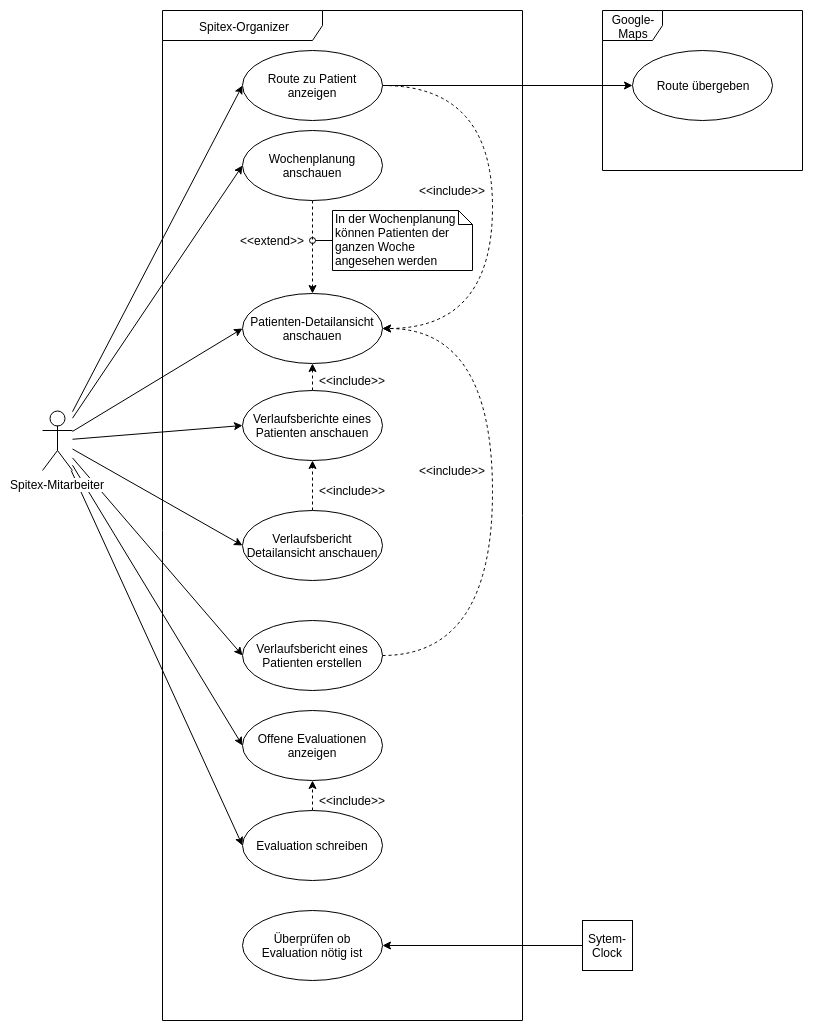

The diagram above was exported from draw.io. Its source (the exported page's mxGraphModel, read from the mxfile embedded in the PNG):
<mxGraphModel dx="1327" dy="759" grid="1" gridSize="10" guides="1" tooltips="1" connect="1" arrows="1" fold="1" page="1" pageScale="1" pageWidth="850" pageHeight="1100" math="0" shadow="0">
  <root>
    <mxCell id="0" />
    <mxCell id="1" parent="0" />
    <mxCell id="88JJqB2Z0JOf3WVHigIB-12" style="edgeStyle=none;rounded=0;jumpStyle=none;orthogonalLoop=1;jettySize=auto;html=1;entryX=0;entryY=0.5;entryDx=0;entryDy=0;strokeColor=#000000;" edge="1" parent="1" source="88JJqB2Z0JOf3WVHigIB-1" target="88JJqB2Z0JOf3WVHigIB-11">
      <mxGeometry relative="1" as="geometry" />
    </mxCell>
    <mxCell id="88JJqB2Z0JOf3WVHigIB-13" style="edgeStyle=none;rounded=0;jumpStyle=none;orthogonalLoop=1;jettySize=auto;html=1;entryX=0;entryY=0.5;entryDx=0;entryDy=0;strokeColor=#000000;" edge="1" parent="1" source="88JJqB2Z0JOf3WVHigIB-1" target="88JJqB2Z0JOf3WVHigIB-5">
      <mxGeometry relative="1" as="geometry" />
    </mxCell>
    <mxCell id="88JJqB2Z0JOf3WVHigIB-26" style="rounded=0;comic=0;jumpStyle=none;orthogonalLoop=1;jettySize=auto;html=1;entryX=0;entryY=0.5;entryDx=0;entryDy=0;strokeColor=#000000;" edge="1" parent="1" source="88JJqB2Z0JOf3WVHigIB-1" target="88JJqB2Z0JOf3WVHigIB-25">
      <mxGeometry relative="1" as="geometry" />
    </mxCell>
    <mxCell id="88JJqB2Z0JOf3WVHigIB-33" style="edgeStyle=none;rounded=0;comic=0;jumpStyle=none;orthogonalLoop=1;jettySize=auto;html=1;entryX=0;entryY=0.5;entryDx=0;entryDy=0;strokeColor=#000000;" edge="1" parent="1" source="88JJqB2Z0JOf3WVHigIB-1" target="88JJqB2Z0JOf3WVHigIB-23">
      <mxGeometry relative="1" as="geometry" />
    </mxCell>
    <mxCell id="88JJqB2Z0JOf3WVHigIB-34" style="edgeStyle=none;rounded=0;comic=0;jumpStyle=none;orthogonalLoop=1;jettySize=auto;html=1;entryX=0;entryY=0.5;entryDx=0;entryDy=0;strokeColor=#000000;" edge="1" parent="1" source="88JJqB2Z0JOf3WVHigIB-1" target="88JJqB2Z0JOf3WVHigIB-16">
      <mxGeometry relative="1" as="geometry" />
    </mxCell>
    <mxCell id="88JJqB2Z0JOf3WVHigIB-35" style="edgeStyle=none;rounded=0;comic=0;jumpStyle=none;orthogonalLoop=1;jettySize=auto;html=1;entryX=0;entryY=0.5;entryDx=0;entryDy=0;strokeColor=#000000;" edge="1" parent="1" source="88JJqB2Z0JOf3WVHigIB-1" target="88JJqB2Z0JOf3WVHigIB-18">
      <mxGeometry relative="1" as="geometry" />
    </mxCell>
    <mxCell id="88JJqB2Z0JOf3WVHigIB-36" style="edgeStyle=none;rounded=0;comic=0;jumpStyle=none;orthogonalLoop=1;jettySize=auto;html=1;entryX=0;entryY=0.5;entryDx=0;entryDy=0;strokeColor=#000000;" edge="1" parent="1" source="88JJqB2Z0JOf3WVHigIB-1" target="88JJqB2Z0JOf3WVHigIB-20">
      <mxGeometry relative="1" as="geometry" />
    </mxCell>
    <mxCell id="88JJqB2Z0JOf3WVHigIB-37" style="edgeStyle=none;rounded=0;comic=0;jumpStyle=none;orthogonalLoop=1;jettySize=auto;html=1;strokeColor=#000000;entryX=0;entryY=0.5;entryDx=0;entryDy=0;" edge="1" parent="1" source="88JJqB2Z0JOf3WVHigIB-1" target="88JJqB2Z0JOf3WVHigIB-27">
      <mxGeometry relative="1" as="geometry" />
    </mxCell>
    <mxCell id="88JJqB2Z0JOf3WVHigIB-1" value="Spitex-Mitarbeiter" style="shape=umlActor;verticalLabelPosition=bottom;labelBackgroundColor=#ffffff;verticalAlign=top;html=1;outlineConnect=0;" vertex="1" parent="1">
      <mxGeometry x="40" y="440" width="30" height="60" as="geometry" />
    </mxCell>
    <mxCell id="88JJqB2Z0JOf3WVHigIB-4" value="Spitex-Organizer" style="shape=umlFrame;whiteSpace=wrap;html=1;width=160;height=30;" vertex="1" parent="1">
      <mxGeometry x="160" y="40" width="360" height="1010" as="geometry" />
    </mxCell>
    <mxCell id="88JJqB2Z0JOf3WVHigIB-14" style="edgeStyle=none;rounded=0;jumpStyle=none;orthogonalLoop=1;jettySize=auto;html=1;entryX=0.5;entryY=0;entryDx=0;entryDy=0;dashed=1;comic=0;" edge="1" parent="1" source="88JJqB2Z0JOf3WVHigIB-5" target="88JJqB2Z0JOf3WVHigIB-11">
      <mxGeometry relative="1" as="geometry" />
    </mxCell>
    <mxCell id="88JJqB2Z0JOf3WVHigIB-5" value="Wochenplanung anschauen" style="ellipse;whiteSpace=wrap;html=1;" vertex="1" parent="1">
      <mxGeometry x="240" y="160" width="140" height="70" as="geometry" />
    </mxCell>
    <mxCell id="88JJqB2Z0JOf3WVHigIB-11" value="Patienten-Detailansicht&lt;br&gt;anschauen&lt;br&gt;" style="ellipse;whiteSpace=wrap;html=1;" vertex="1" parent="1">
      <mxGeometry x="240" y="322.5" width="140" height="70" as="geometry" />
    </mxCell>
    <mxCell id="88JJqB2Z0JOf3WVHigIB-15" value="&amp;lt;&amp;lt;extend&amp;gt;&amp;gt;" style="text;html=1;resizable=0;autosize=1;align=center;verticalAlign=middle;points=[];fillColor=none;strokeColor=none;rounded=0;" vertex="1" parent="1">
      <mxGeometry x="230" y="260" width="80" height="20" as="geometry" />
    </mxCell>
    <mxCell id="88JJqB2Z0JOf3WVHigIB-17" style="edgeStyle=none;rounded=0;comic=0;jumpStyle=none;orthogonalLoop=1;jettySize=auto;html=1;entryX=0.5;entryY=1;entryDx=0;entryDy=0;dashed=1;strokeColor=#000000;" edge="1" parent="1" source="88JJqB2Z0JOf3WVHigIB-16" target="88JJqB2Z0JOf3WVHigIB-11">
      <mxGeometry relative="1" as="geometry" />
    </mxCell>
    <mxCell id="88JJqB2Z0JOf3WVHigIB-16" value="Verlaufsberichte eines Patienten anschauen" style="ellipse;whiteSpace=wrap;html=1;" vertex="1" parent="1">
      <mxGeometry x="240" y="420" width="140" height="70" as="geometry" />
    </mxCell>
    <mxCell id="88JJqB2Z0JOf3WVHigIB-19" style="edgeStyle=none;rounded=0;comic=0;jumpStyle=none;orthogonalLoop=1;jettySize=auto;html=1;entryX=0.5;entryY=1;entryDx=0;entryDy=0;dashed=1;strokeColor=#000000;" edge="1" parent="1" source="88JJqB2Z0JOf3WVHigIB-18" target="88JJqB2Z0JOf3WVHigIB-16">
      <mxGeometry relative="1" as="geometry" />
    </mxCell>
    <mxCell id="88JJqB2Z0JOf3WVHigIB-18" value="Verlaufsbericht Detailansicht anschauen" style="ellipse;whiteSpace=wrap;html=1;" vertex="1" parent="1">
      <mxGeometry x="240" y="540" width="140" height="70" as="geometry" />
    </mxCell>
    <mxCell id="88JJqB2Z0JOf3WVHigIB-22" value="" style="edgeStyle=orthogonalEdgeStyle;rounded=0;comic=0;jumpStyle=none;orthogonalLoop=1;jettySize=auto;html=1;dashed=1;strokeColor=#000000;entryX=1;entryY=0.5;entryDx=0;entryDy=0;elbow=vertical;curved=1;" edge="1" parent="1" source="88JJqB2Z0JOf3WVHigIB-20" target="88JJqB2Z0JOf3WVHigIB-11">
      <mxGeometry relative="1" as="geometry">
        <mxPoint x="460" y="685" as="targetPoint" />
        <Array as="points">
          <mxPoint x="490" y="685" />
          <mxPoint x="490" y="358" />
        </Array>
      </mxGeometry>
    </mxCell>
    <mxCell id="88JJqB2Z0JOf3WVHigIB-20" value="Verlaufsbericht eines Patienten erstellen" style="ellipse;whiteSpace=wrap;html=1;" vertex="1" parent="1">
      <mxGeometry x="240" y="650" width="140" height="70" as="geometry" />
    </mxCell>
    <mxCell id="88JJqB2Z0JOf3WVHigIB-24" style="edgeStyle=orthogonalEdgeStyle;curved=1;rounded=0;comic=0;jumpStyle=none;orthogonalLoop=1;jettySize=auto;html=1;entryX=1;entryY=0.5;entryDx=0;entryDy=0;dashed=1;strokeColor=#000000;" edge="1" parent="1" source="88JJqB2Z0JOf3WVHigIB-23" target="88JJqB2Z0JOf3WVHigIB-11">
      <mxGeometry relative="1" as="geometry">
        <Array as="points">
          <mxPoint x="490" y="115" />
          <mxPoint x="490" y="358" />
        </Array>
      </mxGeometry>
    </mxCell>
    <mxCell id="88JJqB2Z0JOf3WVHigIB-41" style="edgeStyle=none;rounded=0;comic=0;jumpStyle=none;orthogonalLoop=1;jettySize=auto;html=1;entryX=0;entryY=0.5;entryDx=0;entryDy=0;strokeColor=#000000;" edge="1" parent="1" source="88JJqB2Z0JOf3WVHigIB-23" target="88JJqB2Z0JOf3WVHigIB-40">
      <mxGeometry relative="1" as="geometry" />
    </mxCell>
    <mxCell id="88JJqB2Z0JOf3WVHigIB-23" value="Route zu Patient anzeigen" style="ellipse;whiteSpace=wrap;html=1;" vertex="1" parent="1">
      <mxGeometry x="240" y="80" width="140" height="70" as="geometry" />
    </mxCell>
    <mxCell id="88JJqB2Z0JOf3WVHigIB-25" value="Offene Evaluationen anzeigen" style="ellipse;whiteSpace=wrap;html=1;" vertex="1" parent="1">
      <mxGeometry x="240" y="740" width="140" height="70" as="geometry" />
    </mxCell>
    <mxCell id="88JJqB2Z0JOf3WVHigIB-28" style="edgeStyle=none;rounded=0;comic=0;jumpStyle=none;orthogonalLoop=1;jettySize=auto;html=1;entryX=0.5;entryY=1;entryDx=0;entryDy=0;strokeColor=#000000;dashed=1;" edge="1" parent="1" source="88JJqB2Z0JOf3WVHigIB-27" target="88JJqB2Z0JOf3WVHigIB-25">
      <mxGeometry relative="1" as="geometry" />
    </mxCell>
    <mxCell id="88JJqB2Z0JOf3WVHigIB-27" value="Evaluation schreiben" style="ellipse;whiteSpace=wrap;html=1;" vertex="1" parent="1">
      <mxGeometry x="240" y="840" width="140" height="70" as="geometry" />
    </mxCell>
    <mxCell id="88JJqB2Z0JOf3WVHigIB-30" value="Überprüfen ob Evaluation nötig ist" style="ellipse;whiteSpace=wrap;html=1;" vertex="1" parent="1">
      <mxGeometry x="240" y="940" width="140" height="70" as="geometry" />
    </mxCell>
    <mxCell id="88JJqB2Z0JOf3WVHigIB-32" style="edgeStyle=none;rounded=0;comic=0;jumpStyle=none;orthogonalLoop=1;jettySize=auto;html=1;entryX=1;entryY=0.5;entryDx=0;entryDy=0;strokeColor=#000000;" edge="1" parent="1" source="88JJqB2Z0JOf3WVHigIB-31" target="88JJqB2Z0JOf3WVHigIB-30">
      <mxGeometry relative="1" as="geometry" />
    </mxCell>
    <mxCell id="88JJqB2Z0JOf3WVHigIB-31" value="Sytem-Clock" style="whiteSpace=wrap;html=1;aspect=fixed;" vertex="1" parent="1">
      <mxGeometry x="580" y="950" width="50" height="50" as="geometry" />
    </mxCell>
    <mxCell id="88JJqB2Z0JOf3WVHigIB-39" value="Google-Maps" style="shape=umlFrame;whiteSpace=wrap;html=1;" vertex="1" parent="1">
      <mxGeometry x="600" y="40" width="200" height="160" as="geometry" />
    </mxCell>
    <mxCell id="88JJqB2Z0JOf3WVHigIB-40" value="Route übergeben" style="ellipse;whiteSpace=wrap;html=1;" vertex="1" parent="1">
      <mxGeometry x="630" y="80" width="140" height="70" as="geometry" />
    </mxCell>
    <mxCell id="88JJqB2Z0JOf3WVHigIB-43" value="&amp;lt;&amp;lt;include&amp;gt;&amp;gt;" style="text;html=1;resizable=0;autosize=1;align=center;verticalAlign=middle;points=[];fillColor=none;strokeColor=none;rounded=0;" vertex="1" parent="1">
      <mxGeometry x="310" y="400" width="80" height="20" as="geometry" />
    </mxCell>
    <mxCell id="88JJqB2Z0JOf3WVHigIB-44" value="&amp;lt;&amp;lt;include&amp;gt;&amp;gt;" style="text;html=1;resizable=0;autosize=1;align=center;verticalAlign=middle;points=[];fillColor=none;strokeColor=none;rounded=0;" vertex="1" parent="1">
      <mxGeometry x="410" y="490" width="80" height="20" as="geometry" />
    </mxCell>
    <mxCell id="88JJqB2Z0JOf3WVHigIB-45" value="&amp;lt;&amp;lt;include&amp;gt;&amp;gt;" style="text;html=1;resizable=0;autosize=1;align=center;verticalAlign=middle;points=[];fillColor=none;strokeColor=none;rounded=0;" vertex="1" parent="1">
      <mxGeometry x="410" y="210" width="80" height="20" as="geometry" />
    </mxCell>
    <mxCell id="88JJqB2Z0JOf3WVHigIB-46" value="&amp;lt;&amp;lt;include&amp;gt;&amp;gt;" style="text;html=1;resizable=0;autosize=1;align=center;verticalAlign=middle;points=[];fillColor=none;strokeColor=none;rounded=0;" vertex="1" parent="1">
      <mxGeometry x="310" y="510" width="80" height="20" as="geometry" />
    </mxCell>
    <mxCell id="88JJqB2Z0JOf3WVHigIB-47" value="&amp;lt;&amp;lt;include&amp;gt;&amp;gt;" style="text;html=1;resizable=0;autosize=1;align=center;verticalAlign=middle;points=[];fillColor=none;strokeColor=none;rounded=0;" vertex="1" parent="1">
      <mxGeometry x="310" y="820" width="80" height="20" as="geometry" />
    </mxCell>
    <mxCell id="88JJqB2Z0JOf3WVHigIB-49" style="edgeStyle=none;rounded=0;comic=0;jumpStyle=none;orthogonalLoop=1;jettySize=auto;html=1;exitX=0;exitY=0.5;exitDx=0;exitDy=0;exitPerimeter=0;strokeColor=#000000;endArrow=oval;endFill=0;" edge="1" parent="1" source="88JJqB2Z0JOf3WVHigIB-48" target="88JJqB2Z0JOf3WVHigIB-15">
      <mxGeometry relative="1" as="geometry" />
    </mxCell>
    <mxCell id="88JJqB2Z0JOf3WVHigIB-48" value="In der Wochenplanung können Patienten der ganzen Woche angesehen werden" style="shape=note;whiteSpace=wrap;html=1;size=14;verticalAlign=top;align=left;spacingTop=-6;" vertex="1" parent="1">
      <mxGeometry x="330" y="240" width="140" height="60" as="geometry" />
    </mxCell>
  </root>
</mxGraphModel>